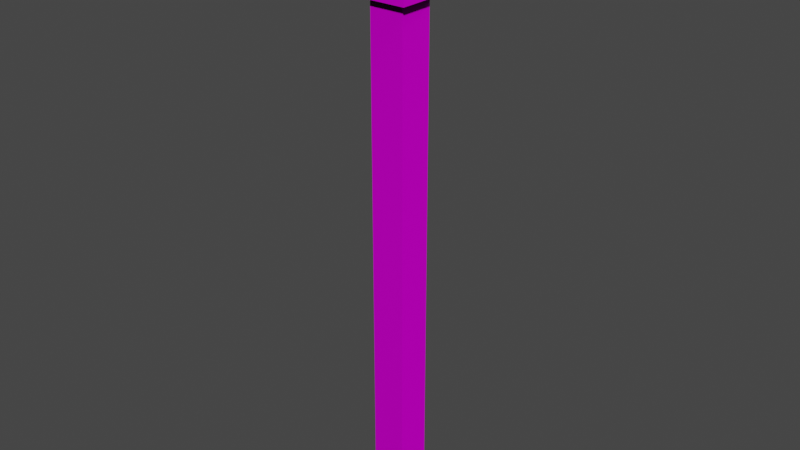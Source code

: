 # Source: LEVER.blend  (saved by Blender 2.93.20; exported with 4.5.12 LTS)
import bpy
from mathutils import Matrix  # noqa: F401  (used for matrix-valued properties, if any)

bpy.ops.wm.read_factory_settings(use_empty=True)
scene = bpy.context.scene
scene.name = 'Scene'

# ---- collections
col_collection = bpy.data.collections.new('Collection'); scene.collection.children.link(col_collection)

# ---- images (referenced by path relative to the original .blend; pixels are not part of the script)
import os
ASSET_DIR = os.environ.get("B2B_ASSET_DIR", "")  # directory of the original .blend (textures are referenced by path, not embedded)
HERE = os.path.dirname(os.path.abspath(__file__))  # packed textures are extracted next to this script under _unpacked/

def load_image(name, relpath, width, height, colorspace="sRGB"):
    """Load a texture the original file referenced (path relative to the .blend, or extracted next to this script)."""
    p = next((c for c in (os.path.join(HERE, relpath), os.path.join(ASSET_DIR, relpath)) if relpath and os.path.exists(c)), "")
    if p:
        img = bpy.data.images.load(p, check_existing=True)
        img.name = name
    else:  # same state as the original file: an image datablock whose file is absent (Cycles renders it pink)
        img = bpy.data.images.new(name, width, height)
        img.source = "FILE"
        img.filepath = "//" + (relpath or name)
    img.colorspace_settings.name = colorspace
    return img
img_texturescom_brushedstainlesssteel_512_albedo_tif = load_image('TexturesCom_BrushedStainlessSteel_512_albedo.tif', 'TexturesCom_BrushedStainlessSteel_512_albedo.tif', 1024, 1024, 'sRGB')
img_texturescom_brushedstainlesssteel_512_roughness_tif = load_image('TexturesCom_BrushedStainlessSteel_512_roughness.tif', 'TexturesCom_BrushedStainlessSteel_512_roughness.tif', 1024, 1024, 'sRGB')
img_texturescom_brushedstainlesssteel_512_normal_tif = load_image('TexturesCom_BrushedStainlessSteel_512_normal.tif', 'TexturesCom_BrushedStainlessSteel_512_normal.tif', 1024, 1024, 'sRGB')

# ---- materials (node trees are filled in below, after node groups)
mat_material = bpy.data.materials.new('Material')
mat_material.alpha_threshold = 0.0
mat_material.use_transparent_shadow = False
mat_material.line_color = (0.0, 0.0, 0.0, 1.0)

# ---- material node trees
mat_material.use_nodes = True; mat_material.node_tree.nodes.clear()
_N = mat_material.node_tree.nodes; _L = mat_material.node_tree.links
n0 = _N.new('ShaderNodeOutputMaterial'); n0.name = 'Material Output'; n0.location = (300, 300)
n1 = _N.new('ShaderNodeBsdfPrincipled'); n1.name = 'Principled BSDF'; n1.location = (10, 300)
n1.distribution = 'GGX'
n1.subsurface_method = 'BURLEY'
n1.inputs[1].default_value = 0.4182
n1.inputs[3].default_value = 1.45
n1.inputs[13].default_value = 0.06364
n1.inputs[27].default_value = (0.0, 0.0, 0.0, 1.0)
n1.inputs[28].default_value = 1.0
n2 = _N.new('ShaderNodeTexImage'); n2.name = 'Image Texture'; n2.location = (-302, 284)
n2.image = img_texturescom_brushedstainlesssteel_512_albedo_tif
n3 = _N.new('ShaderNodeTexImage'); n3.name = 'Image Texture.002'; n3.location = (-394, -69)
n3.image = img_texturescom_brushedstainlesssteel_512_roughness_tif
n4 = _N.new('ShaderNodeTexImage'); n4.name = 'Image Texture.001'; n4.location = (315, -86)
n4.image = img_texturescom_brushedstainlesssteel_512_normal_tif
_L.new(n1.outputs[0], n0.inputs[0])
_L.new(n2.outputs[0], n1.inputs[0])
_L.new(n3.outputs[0], n1.inputs[2])
_L.new(n4.outputs[0], n1.inputs[5])
n0.is_active_output = True

# ---- world
world_world = bpy.data.worlds.new('World'); scene.world = world_world
world_world.use_nodes = True; world_world.node_tree.nodes.clear()
_N = world_world.node_tree.nodes; _L = world_world.node_tree.links
n0 = _N.new('ShaderNodeOutputWorld'); n0.name = 'World Output'; n0.location = (300, 300)
n1 = _N.new('ShaderNodeBackground'); n1.name = 'Background'; n1.location = (10, 300)
n1.inputs[0].default_value = (0.05088, 0.05088, 0.05088, 1.0)
_L.new(n1.outputs[0], n0.inputs[0])
n0.is_active_output = True
world_world.color = (0.05088, 0.05088, 0.05088)
world_world.use_sun_shadow = False
world_world.sun_shadow_jitter_overblur = 0.0

# ---- meshes
me_cube_002 = bpy.data.meshes.new('Cube.002')
me_cube_002.from_pydata([(-1.0, -1.0, -1.0), (-1.0, -1.0, 1.0), (-1.0, 1.0, -1.0), (-1.0, 1.0, 1.0), (1.0, -1.0, -1.0), (1.0, -1.0, 1.0), (1.0, 1.0, -1.0), (1.0, 1.0, 1.0)], [], [(0, 1, 3, 2), (2, 3, 7, 6), (6, 7, 5, 4), (4, 5, 1, 0), (2, 6, 4, 0), (7, 3, 1, 5)])
_uv = me_cube_002.uv_layers.new(name='UVMap')
_uv.uv.foreach_set('vector', [0.375, 0.0, 0.625, 0.0, 0.625, 0.25, 0.375, 0.25, 0.375, 0.25, 0.625, 0.25, 0.625, 0.5, 0.375, 0.5, 0.375, 0.5, 0.625, 0.5, 0.625, 0.75, 0.375, 0.75, 0.375, 0.75, 0.625, 0.75, 0.625, 1.0, 0.375, 1.0, 0.125, 0.5, 0.375, 0.5, 0.375, 0.75, 0.125, 0.75, 0.625, 0.5, 0.875, 0.5, 0.875, 0.75, 0.625, 0.75])
me_cube_002.materials.append(mat_material)
me_cube_002.use_remesh_fix_poles = True
me_cube_002.use_remesh_preserve_attributes = False
me_cube_002.update()
me_cube_003 = bpy.data.meshes.new('Cube.003')
me_cube_003.from_pydata([(-1.0, -1.0, -1.0), (-1.0, -1.0, 1.0), (-1.0, 1.0, -1.0), (-1.0, 1.0, 1.0), (1.0, -1.0, -1.0), (1.0, -1.0, 1.0), (1.0, 1.0, -1.0), (1.0, 1.0, 1.0)], [], [(0, 1, 3, 2), (2, 3, 7, 6), (6, 7, 5, 4), (4, 5, 1, 0), (2, 6, 4, 0), (7, 3, 1, 5)])
_uv = me_cube_003.uv_layers.new(name='UVMap')
_uv.uv.foreach_set('vector', [0.375, 0.0, 0.625, 0.0, 0.625, 0.25, 0.375, 0.25, 0.375, 0.25, 0.625, 0.25, 0.625, 0.5, 0.375, 0.5, 0.375, 0.5, 0.625, 0.5, 0.625, 0.75, 0.375, 0.75, 0.375, 0.75, 0.625, 0.75, 0.625, 1.0, 0.375, 1.0, 0.125, 0.5, 0.375, 0.5, 0.375, 0.75, 0.125, 0.75, 0.625, 0.5, 0.875, 0.5, 0.875, 0.75, 0.625, 0.75])
me_cube_003.materials.append(mat_material)
me_cube_003.use_remesh_fix_poles = True
me_cube_003.use_remesh_preserve_attributes = False
me_cube_003.update()

# ---- objects
ob_cube_001 = bpy.data.objects.new('Cube.001', me_cube_002)
ob_cube_002 = bpy.data.objects.new('Cube.002', me_cube_003)

# ---- transforms, parenting, visibility, modifiers, constraints
ob_cube_001.location = (0.0, 0.0, -0.2295)
ob_cube_001.scale = (0.1602, 0.1636, 2.459)
ob_cube_002.location = (0.0, 0.0, 2.586)
ob_cube_002.scale = (0.2312, 0.2361, 0.449)

# ---- collection membership
col_collection.objects.link(ob_cube_001)
col_collection.objects.link(ob_cube_002)

# ---- scene / render settings (as saved in the file)
scene.frame_start = 1; scene.frame_end = 250; scene.frame_set(1)
scene.render.engine = 'BLENDER_EEVEE_NEXT'
scene.cycles.use_denoising = False
scene.cycles.samples = 128
scene.cycles.sampling_pattern = 'TABULATED_SOBOL'
scene.cycles.use_adaptive_sampling = False
scene.cycles.use_light_tree = False
scene.view_settings.view_transform = 'Filmic'
bpy.context.view_layer.update()

# ---- added for rendering (the .blend has no active camera and no usable light): camera, sun
cam_auto = bpy.data.cameras.new('AutoCamera')
cam_auto.lens = 50.0
cam_auto.sensor_width = 36.0
cam_auto.clip_end = 1000.0
ob_auto_camera = bpy.data.objects.new('AutoCamera', cam_auto)
scene.collection.objects.link(ob_auto_camera)
ob_auto_camera.location = (5.33144, -6.39773, 4.43837)
ob_auto_camera.rotation_euler = (1.09748, -7.21219e-08, 0.694738)
scene.camera = ob_auto_camera
light_auto_sun = bpy.data.lights.new('AutoSun', 'SUN')
light_auto_sun.energy = 3.0
light_auto_sun.angle = 0.0523599
ob_auto_sun = bpy.data.objects.new('AutoSun', light_auto_sun)
scene.collection.objects.link(ob_auto_sun)
ob_auto_sun.rotation_euler = (0.872665, 0.174533, 0.523599)
bpy.context.view_layer.update()
